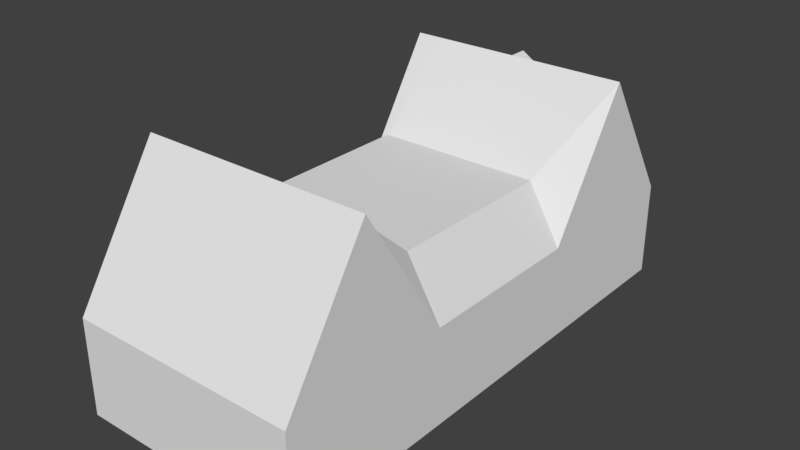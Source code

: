 # Source: RotMalsch_3_Endstand.blend  (saved by Blender 2.79.7; exported with 4.5.12 LTS)
import bpy
from mathutils import Matrix  # noqa: F401  (used for matrix-valued properties, if any)

bpy.ops.wm.read_factory_settings(use_empty=True)
scene = bpy.context.scene
scene.name = 'Scene'

# ---- collections
col_collection_1 = bpy.data.collections.new('Collection 1'); scene.collection.children.link(col_collection_1)

# ---- materials (node trees are filled in below, after node groups)
mat_material = bpy.data.materials.new('Material')
mat_material.alpha_threshold = 0.0
mat_material.use_transparent_shadow = False
mat_material.roughness = 0.5
mat_material.line_color = (0.0, 0.0, 0.0, 1.0)

# ---- material node trees

# ---- world
world_world = bpy.data.worlds.new('World'); scene.world = world_world
world_world.color = (0.05088, 0.05088, 0.05088)
world_world.use_sun_shadow = False
world_world.sun_shadow_jitter_overblur = 0.0

# ---- meshes
me_cube = bpy.data.meshes.new('Cube')
me_cube.from_pydata([(6.0, 13.5, -2.5), (6.0, -13.5, -2.5), (-6.0, -13.5, -2.5), (-6.0, 13.5, -2.5), (6.0, 13.5, 2.5), (6.0, -13.5, 2.5), (-6.0, -13.5, 2.5), (-6.0, 13.5, 2.5), (6.0, 4.5, -2.5), (6.0, -4.5, -2.5), (-6.0, -4.5, -2.5), (-6.0, 4.5, -2.5), (6.0, 4.5, 2.5), (6.0, -4.5, 2.5), (-6.0, -4.5, 2.5), (-6.0, 4.5, 2.5), (-6.0, 9.0, -2.5), (-6.0, 9.0, 9.5), (6.0, 9.0, -2.5), (6.0, 9.0, 9.5), (6.0, -9.0, -2.5), (6.0, -9.0, 9.5), (-6.0, -9.0, -2.5), (-6.0, -9.0, 9.5), (-4.475, 13.5, -2.5), (-4.475, -13.5, -2.5), (-4.475, 13.5, 2.5), (-4.475, -13.5, 2.5), (-4.475, 4.5, 5.5), (-4.475, -4.5, 5.5), (-4.475, 9.0, 9.5), (-4.475, -9.0, 9.5), (4.248, 4.5, 5.5), (4.248, -4.5, 5.5), (4.248, 9.0, 9.5), (4.248, -9.0, 9.5), (4.248, 13.5, -2.5), (4.248, -13.5, -2.5), (4.248, 13.5, 2.5), (4.248, -13.5, 2.5), (2.503, 13.5, -2.5), (0.7586, 13.5, -2.5), (-0.9861, 13.5, -2.5), (-2.731, 13.5, -2.5), (2.503, -13.5, -2.5), (0.7586, -13.5, -2.5), (-0.9861, -13.5, -2.5), (-2.731, -13.5, -2.5), (2.503, 13.5, 2.5), (0.7586, 13.5, 2.5), (-0.9861, 13.5, 2.5), (-2.731, 13.5, 2.5), (2.503, -13.5, 2.5), (0.7585, -13.5, 2.5), (-0.9861, -13.5, 2.5), (-2.731, -13.5, 2.5), (-2.731, 4.5, 5.5), (-0.9861, 4.5, 5.5), (0.7586, 4.5, 5.5), (2.503, 4.5, 5.5), (-2.731, -4.5, 5.5), (-0.9861, -4.5, 5.5), (0.7586, -4.5, 5.5), (2.503, -4.5, 5.5), (-2.731, 9.0, 9.5), (-0.9861, 9.0, 9.5), (0.7586, 9.0, 9.5), (2.503, 9.0, 9.5), (-2.731, -9.0, 9.5), (-0.9861, -9.0, 9.5), (0.7585, -9.0, 9.5), (2.503, -9.0, 9.5), (-6.0, -6.75, -2.5), (-6.0, -6.75, 6.0), (6.0, -6.75, -2.5), (6.0, -6.75, 6.0), (-4.475, -6.75, 7.5), (4.248, -6.75, 7.5), (2.503, -6.75, 7.5), (0.7585, -6.75, 8.0), (-0.9861, -6.75, 8.0), (-2.731, -6.75, 7.5), (-6.0, 9.75, -2.5), (-6.0, 10.5, -2.5), (-6.0, 11.25, -2.5), (-6.0, 12.0, -2.5), (-6.0, 12.75, -2.5), (-6.0, 9.75, 8.333), (-6.0, 10.5, 7.167), (-6.0, 11.25, 6.0), (-6.0, 12.0, 4.833), (-6.0, 12.75, 3.667), (6.0, 12.75, -2.5), (6.0, 12.0, -2.5), (6.0, 11.25, -2.5), (6.0, 10.5, -2.5), (6.0, 9.75, -2.5), (6.0, 12.75, 3.667), (6.0, 12.0, 4.833), (6.0, 11.25, 6.0), (6.0, 10.5, 7.167), (6.0, 9.75, 8.333), (-4.475, 12.75, 3.667), (-4.475, 12.0, 4.833), (-4.475, 11.25, 6.0), (-4.475, 10.5, 7.167), (-4.475, 9.75, 8.333), (4.248, 12.75, 3.667), (4.248, 12.0, 4.833), (4.248, 11.25, 6.0), (4.248, 10.5, 7.167), (4.248, 9.75, 8.333), (2.503, 10.5, 7.167), (2.503, 9.75, 8.333), (0.7586, 12.0, 4.833), (0.7586, 11.25, 6.0), (0.7586, 10.5, 7.167), (-0.9861, 12.0, 4.833), (-0.9861, 11.25, 6.0), (-0.9861, 10.5, 7.167), (-0.9861, 9.75, 8.333), (-2.731, 10.5, 7.167), (-2.731, 9.75, 8.333), (-0.1138, 13.5, -2.5), (-0.1138, -13.5, -2.5), (-0.1138, 13.5, 2.5), (-0.1138, -13.5, 2.5), (-0.1138, 4.5, 5.5), (-0.1138, -4.5, 5.5), (-0.1138, -9.0, 9.5), (-0.1138, -6.75, 8.0), (-0.1138, 12.75, 3.667), (-0.1138, 12.0, 4.833), (-0.1138, 11.25, 6.0), (-0.1138, 10.5, 7.167), (-0.1138, 9.75, 8.333), (1.631, 13.5, -2.5), (1.631, -13.5, -2.5), (1.631, 13.5, 2.5), (1.631, -13.5, 2.5), (1.631, 4.5, 5.5), (1.631, -4.5, 5.5), (1.631, 9.0, 9.5), (1.631, -9.0, 9.5), (1.631, -6.75, 7.75), (1.631, 12.0, 4.833), (1.631, 11.25, 6.0), (1.631, 9.75, 8.333), (-1.858, 13.5, -2.5), (-1.858, -13.5, -2.5), (-1.858, 13.5, 2.5), (-1.858, -13.5, 2.5), (-1.858, 4.5, 5.5), (-1.858, -4.5, 5.5), (-1.858, 9.0, 9.5), (-1.858, -9.0, 9.5), (-1.858, -6.75, 7.75), (-1.858, 12.75, 3.667), (-1.858, 12.0, 4.833), (-1.858, 11.25, 6.0), (-1.858, 9.75, 8.333), (2.503, 12.75, 3.667), (2.503, 12.0, 4.833), (0.7586, 9.75, 8.333), (-0.1138, 9.0, 9.5), (1.631, 12.75, 3.667), (1.631, 10.5, 7.167), (-1.858, 10.5, 7.167), (2.503, 11.25, 6.0), (-0.9861, 12.75, 3.667), (-2.731, 12.75, 3.667), (-2.731, 12.0, 4.833), (-2.731, 11.25, 6.0), (0.7586, 12.75, 3.667), (2.503, 13.75, 3.667), (2.503, 13.0, 4.833), (2.503, 12.25, 6.0), (0.7586, 13.75, 3.667), (0.7586, 10.75, 8.333), (-0.9861, 13.75, 3.667), (-2.731, 13.75, 3.667), (-2.731, 13.0, 4.833), (-2.731, 12.25, 6.0), (-0.9861, 10.75, 8.333), (-0.1138, 10.0, 9.5), (-0.1138, 13.75, 3.667), (1.631, 13.75, 3.667), (1.631, 11.5, 7.167), (-1.858, 13.75, 3.667), (-1.858, 11.5, 7.167)], [], [(31, 23, 6, 27), (20, 21, 5, 1), (25, 27, 6, 2), (86, 91, 7, 3), (26, 24, 3, 7), (72, 73, 14, 10), (10, 14, 15, 11), (18, 19, 12, 8), (8, 12, 13, 9), (30, 17, 15, 28), (28, 15, 14, 29), (106, 87, 17, 30), (96, 101, 19, 18), (11, 15, 17, 16), (2, 6, 23, 22), (74, 75, 21, 20), (76, 73, 23, 31), (81, 76, 31, 68), (122, 106, 30, 64), (56, 28, 29, 60), (64, 30, 28, 56), (51, 43, 24, 26), (47, 55, 27, 25), (68, 31, 27, 55), (21, 35, 39, 5), (1, 5, 39, 37), (4, 0, 36, 38), (19, 34, 32, 12), (12, 32, 33, 13), (101, 111, 34, 19), (75, 77, 35, 21), (35, 71, 52, 39), (143, 70, 53, 139), (129, 69, 54, 126), (155, 68, 55, 151), (37, 39, 52, 44), (137, 139, 53, 45), (124, 126, 54, 46), (149, 151, 55, 47), (38, 36, 40, 48), (138, 136, 41, 49), (125, 123, 42, 50), (150, 148, 43, 51), (34, 67, 59, 32), (142, 66, 58, 140), (164, 65, 57, 127), (154, 64, 56, 152), (32, 59, 63, 33), (140, 58, 62, 141), (127, 57, 61, 128), (152, 56, 60, 153), (111, 113, 67, 34), (147, 163, 66, 142), (135, 120, 65, 164), (160, 122, 64, 154), (77, 78, 71, 35), (144, 79, 70, 143), (130, 80, 69, 129), (156, 81, 68, 155), (153, 60, 81, 156), (128, 61, 80, 130), (141, 62, 79, 144), (33, 63, 78, 77), (13, 33, 77, 75), (60, 29, 76, 81), (29, 14, 73, 76), (9, 13, 75, 74), (22, 23, 73, 72), (150, 51, 170, 157), (157, 170, 171, 158), (158, 171, 172, 159), (159, 172, 121, 167), (167, 121, 122, 160), (125, 50, 169, 131), (131, 169, 117, 132), (132, 117, 118, 133), (133, 118, 119, 134), (134, 119, 120, 135), (138, 49, 173, 165), (165, 173, 114, 145), (145, 114, 115, 146), (146, 115, 116, 166), (166, 116, 163, 147), (38, 48, 161, 107), (107, 161, 162, 108), (108, 162, 168, 109), (109, 168, 112, 110), (110, 112, 113, 111), (4, 38, 107, 97), (97, 107, 108, 98), (98, 108, 109, 99), (99, 109, 110, 100), (100, 110, 111, 101), (51, 26, 102, 170), (170, 102, 103, 171), (171, 103, 104, 172), (172, 104, 105, 121), (121, 105, 106, 122), (0, 4, 97, 92), (92, 97, 98, 93), (93, 98, 99, 94), (94, 99, 100, 95), (95, 100, 101, 96), (26, 7, 91, 102), (102, 91, 90, 103), (103, 90, 89, 104), (104, 89, 88, 105), (105, 88, 87, 106), (16, 17, 87, 82), (82, 87, 88, 83), (83, 88, 89, 84), (84, 89, 90, 85), (85, 90, 91, 86), (116, 134, 135, 163), (115, 133, 134, 116), (114, 132, 133, 115), (173, 131, 132, 114), (49, 125, 131, 173), (62, 128, 130, 79), (79, 130, 129, 70), (163, 135, 164, 66), (58, 127, 128, 62), (66, 164, 127, 58), (49, 41, 123, 125), (45, 53, 126, 124), (70, 129, 126, 53), (112, 166, 147, 113), (168, 146, 166, 112), (162, 145, 146, 168), (161, 165, 145, 162), (48, 138, 165, 161), (63, 141, 144, 78), (78, 144, 143, 71), (113, 147, 142, 67), (59, 140, 141, 63), (67, 142, 140, 59), (48, 40, 136, 138), (44, 52, 139, 137), (71, 143, 139, 52), (119, 167, 160, 120), (118, 159, 167, 119), (117, 158, 159, 118), (169, 157, 158, 117), (50, 150, 157, 169), (61, 153, 156, 80), (80, 156, 155, 69), (120, 160, 154, 65), (57, 152, 153, 61), (65, 154, 152, 57), (50, 42, 148, 150), (46, 54, 151, 149), (69, 155, 151, 54), (162, 175, 176, 168), (164, 184, 183, 120), (170, 171, 181, 180), (173, 177, 186, 165), (171, 172, 182, 181), (170, 180, 188, 157), (169, 157, 188, 179), (166, 187, 178, 163), (173, 131, 185, 177), (167, 120, 183, 189), (161, 165, 186, 174), (166, 168, 176, 187), (169, 179, 185, 131), (161, 174, 175, 162), (167, 189, 182, 172), (164, 163, 178, 184), (175, 174, 186, 177, 185, 179, 188, 180, 181, 182, 189, 183, 184, 178, 187, 176)])
_uv = me_cube.uv_layers.new(name='UVMap')
_uv.uv.foreach_set('vector', [0.7691, 0.2699, 0.7371, 0.2699, 0.7371, 0.0334, 0.7691, 0.0334, 0.1626, 0.5816, 0.1684, 0.9868, 0.02244, 0.7393, 0.01694, 0.5823, 0.1236, 0.03322, 0.1236, 0.2384, 0.0452, 0.2384, 0.0452, 0.03322, 0.04843, 0.5827, 0.05024, 0.7872, 0.02667, 0.7475, 0.0239, 0.5827, 0.58, 0.2409, 0.58, 0.03081, 0.6578, 0.03081, 0.6578, 0.2409, 0.7007, 0.5861, 0.7007, 0.8747, 0.6256, 0.7558, 0.6256, 0.5861, 0.6232, 0.5812, 0.6183, 0.7353, 0.3049, 0.7379, 0.3036, 0.5822, 0.777, 0.5796, 0.7726, 0.9961, 0.627, 0.7402, 0.6255, 0.5816, 0.6255, 0.5816, 0.627, 0.7402, 0.3003, 0.7403, 0.2981, 0.5816, 0.8861, 0.2331, 0.8461, 0.2331, 0.836, 0.07546, 0.8861, 0.1417, 0.3055, 0.8162, 0.3066, 0.7427, 0.6253, 0.745, 0.6254, 0.8196, 0.9593, 0.2292, 0.9913, 0.2292, 0.9913, 0.2685, 0.9593, 0.2685, 0.8021, 0.5798, 0.7977, 0.955, 0.7726, 0.9961, 0.777, 0.5796, 0.2665, 0.5817, 0.2853, 0.7552, 0.1681, 0.9852, 0.1711, 0.5831, 0.9257, 0.5861, 0.9257, 0.7558, 0.7708, 0.9936, 0.7757, 0.5861, 0.2304, 0.5816, 0.2265, 0.8703, 0.1684, 0.9868, 0.1626, 0.5816, 0.7856, 0.1873, 0.8292, 0.1543, 0.8244, 0.2331, 0.7844, 0.233, 0.84, 0.08114, 0.8399, 0.03447, 0.9406, 0.03388, 0.9408, 0.08055, 0.9225, 0.2292, 0.9593, 0.2292, 0.9593, 0.2685, 0.9225, 0.2685, 0.991, 0.2243, 0.991, 0.2717, 0.737, 0.2717, 0.737, 0.2243, 0.7879, 0.2245, 0.7365, 0.2243, 0.7378, 0.03596, 0.7892, 0.03611, 0.491, 0.2409, 0.491, 0.03081, 0.58, 0.03081, 0.58, 0.2409, 0.2132, 0.03322, 0.2132, 0.2384, 0.1236, 0.2384, 0.1236, 0.03322, 0.8057, 0.2699, 0.7691, 0.2699, 0.7691, 0.0334, 0.8057, 0.0334, 0.9888, 0.2699, 0.9521, 0.2699, 0.9521, 0.0334, 0.9888, 0.0334, 0.662, 0.03322, 0.662, 0.2384, 0.5719, 0.2384, 0.5719, 0.03322, 0.04562, 0.2409, 0.04562, 0.03081, 0.135, 0.03081, 0.135, 0.2409, 0.9003, 0.1367, 0.7496, 0.1367, 0.7496, 0.0701, 0.9294, 0.02182, 0.6255, 0.7405, 0.6252, 0.819, 0.3087, 0.8167, 0.3084, 0.741, 0.7388, 0.2292, 0.7757, 0.2292, 0.7757, 0.2685, 0.7388, 0.2685, 0.7552, 0.09744, 0.8939, 0.1194, 0.8939, 0.1496, 0.7674, 0.1496, 0.9521, 0.2699, 0.9155, 0.2699, 0.9155, 0.0334, 0.9521, 0.0334, 0.8972, 0.2699, 0.8789, 0.2699, 0.8789, 0.0334, 0.8972, 0.0334, 0.8606, 0.2699, 0.8423, 0.2699, 0.8423, 0.0334, 0.8606, 0.0334, 0.824, 0.2699, 0.8057, 0.2699, 0.8057, 0.0334, 0.824, 0.0334, 0.5719, 0.03322, 0.5719, 0.2384, 0.4822, 0.2384, 0.4822, 0.03322, 0.4374, 0.03322, 0.4374, 0.2384, 0.3926, 0.2384, 0.3926, 0.03322, 0.3477, 0.03322, 0.3477, 0.2384, 0.3029, 0.2384, 0.3029, 0.03322, 0.2581, 0.03322, 0.2581, 0.2384, 0.2132, 0.2384, 0.2132, 0.03322, 0.135, 0.2409, 0.135, 0.03081, 0.224, 0.03081, 0.224, 0.2409, 0.2685, 0.2409, 0.2685, 0.03081, 0.313, 0.03081, 0.313, 0.2409, 0.3575, 0.2409, 0.3575, 0.03081, 0.402, 0.03081, 0.402, 0.2409, 0.4465, 0.2409, 0.4465, 0.03081, 0.491, 0.03081, 0.491, 0.2409, 0.996, 0.2243, 0.9447, 0.2245, 0.9434, 0.03611, 0.9947, 0.03596, 0.9183, 0.2472, 0.892, 0.2699, 0.892, 0.03626, 0.9177, 0.03618, 0.8663, 0.2699, 0.8406, 0.2699, 0.8406, 0.03626, 0.8663, 0.03626, 0.8143, 0.2472, 0.7879, 0.2245, 0.7892, 0.03611, 0.8149, 0.03618, 0.991, 0.03462, 0.991, 0.08203, 0.737, 0.08203, 0.737, 0.03462, 0.991, 0.1057, 0.991, 0.1294, 0.737, 0.1294, 0.737, 0.1057, 0.991, 0.1531, 0.991, 0.1769, 0.737, 0.1769, 0.737, 0.1531, 0.991, 0.2006, 0.991, 0.2243, 0.737, 0.2243, 0.737, 0.2006, 0.7757, 0.2292, 0.8124, 0.2292, 0.8124, 0.2685, 0.7757, 0.2685, 0.8308, 0.2292, 0.8491, 0.2292, 0.8491, 0.2685, 0.8308, 0.2685, 0.8675, 0.2292, 0.8858, 0.2292, 0.8858, 0.2685, 0.8675, 0.2685, 0.9042, 0.2292, 0.9225, 0.2292, 0.9225, 0.2685, 0.9042, 0.2685, 0.8399, 0.269, 0.84, 0.2223, 0.9408, 0.2229, 0.9406, 0.2696, 0.8522, 0.1987, 0.8644, 0.1751, 0.9894, 0.1751, 0.9651, 0.199, 0.8644, 0.1517, 0.8644, 0.1284, 0.9894, 0.1284, 0.9894, 0.1517, 0.8522, 0.1048, 0.84, 0.08114, 0.9408, 0.08055, 0.9651, 0.1045, 0.7394, 0.1051, 0.7393, 0.08173, 0.84, 0.08114, 0.8522, 0.1048, 0.7394, 0.1517, 0.7394, 0.1284, 0.8644, 0.1284, 0.8644, 0.1517, 0.7394, 0.1984, 0.7394, 0.1751, 0.8644, 0.1751, 0.8522, 0.1987, 0.7391, 0.2684, 0.7393, 0.2218, 0.84, 0.2223, 0.8399, 0.269, 0.7429, 0.04523, 0.8939, 0.08911, 0.8939, 0.1194, 0.7552, 0.09744, 0.7393, 0.08173, 0.7391, 0.03506, 0.8399, 0.03447, 0.84, 0.08114, 0.7844, 0.1416, 0.836, 0.07546, 0.8292, 0.1543, 0.7856, 0.1873, 0.2981, 0.5816, 0.3003, 0.7403, 0.2265, 0.8703, 0.2304, 0.5816, 0.7757, 0.5861, 0.7708, 0.9936, 0.7007, 0.8747, 0.7007, 0.5861, 0.9042, 0.03277, 0.9225, 0.03277, 0.9225, 0.07206, 0.9042, 0.07206, 0.9042, 0.07206, 0.9225, 0.07206, 0.9225, 0.1114, 0.9042, 0.1114, 0.9042, 0.1114, 0.9225, 0.1114, 0.9225, 0.1506, 0.9042, 0.1506, 0.9042, 0.1506, 0.9225, 0.1506, 0.9225, 0.1899, 0.9042, 0.1899, 0.9042, 0.1899, 0.9225, 0.1899, 0.9225, 0.2292, 0.9042, 0.2292, 0.8675, 0.03277, 0.8858, 0.03277, 0.8858, 0.07206, 0.8675, 0.07206, 0.8675, 0.07206, 0.8858, 0.07206, 0.8858, 0.1114, 0.8675, 0.1114, 0.8675, 0.1114, 0.8858, 0.1114, 0.8858, 0.1506, 0.8675, 0.1506, 0.8675, 0.1506, 0.8858, 0.1506, 0.8858, 0.1899, 0.8675, 0.1899, 0.8675, 0.1899, 0.8858, 0.1899, 0.8858, 0.2292, 0.8675, 0.2292, 0.8308, 0.03277, 0.8491, 0.03277, 0.8491, 0.07206, 0.8308, 0.07206, 0.8308, 0.07206, 0.8491, 0.07206, 0.8491, 0.1114, 0.8308, 0.1114, 0.8308, 0.1114, 0.8491, 0.1114, 0.8491, 0.1506, 0.8308, 0.1506, 0.8308, 0.1506, 0.8491, 0.1506, 0.8491, 0.1899, 0.8308, 0.1899, 0.8308, 0.1899, 0.8491, 0.1899, 0.8491, 0.2292, 0.8308, 0.2292, 0.7757, 0.03277, 0.8124, 0.03277, 0.8124, 0.07206, 0.7757, 0.07206, 0.7757, 0.07206, 0.8124, 0.07206, 0.8124, 0.1114, 0.7757, 0.1114, 0.7757, 0.1114, 0.8124, 0.1114, 0.8124, 0.1506, 0.7757, 0.1506, 0.7757, 0.1506, 0.8124, 0.1506, 0.8124, 0.1899, 0.7757, 0.1899, 0.7757, 0.1899, 0.8124, 0.1899, 0.8124, 0.2292, 0.7757, 0.2292, 0.7388, 0.03277, 0.7757, 0.03277, 0.7757, 0.07206, 0.7388, 0.07206, 0.7388, 0.07206, 0.7757, 0.07206, 0.7757, 0.1114, 0.7388, 0.1114, 0.7388, 0.1114, 0.7757, 0.1114, 0.7757, 0.1506, 0.7388, 0.1506, 0.7388, 0.1506, 0.7757, 0.1506, 0.7757, 0.1899, 0.7388, 0.1899, 0.7388, 0.1899, 0.7757, 0.1899, 0.7757, 0.2292, 0.7388, 0.2292, 0.9225, 0.03277, 0.9593, 0.03277, 0.9593, 0.07206, 0.9225, 0.07206, 0.9225, 0.07206, 0.9593, 0.07206, 0.9593, 0.1114, 0.9225, 0.1114, 0.9225, 0.1114, 0.9593, 0.1114, 0.9593, 0.1506, 0.9225, 0.1506, 0.9225, 0.1506, 0.9593, 0.1506, 0.9593, 0.1899, 0.9225, 0.1899, 0.9225, 0.1899, 0.9593, 0.1899, 0.9593, 0.2292, 0.9225, 0.2292, 0.9281, 0.5807, 0.9235, 0.7495, 0.8983, 0.7906, 0.9029, 0.5805, 0.9029, 0.5805, 0.8983, 0.7906, 0.8732, 0.8317, 0.8777, 0.5804, 0.8777, 0.5804, 0.8732, 0.8317, 0.848, 0.8728, 0.8525, 0.5802, 0.8525, 0.5802, 0.848, 0.8728, 0.8229, 0.9139, 0.8273, 0.58, 0.8273, 0.58, 0.8229, 0.9139, 0.7977, 0.955, 0.8021, 0.5798, 0.9593, 0.03277, 0.9913, 0.03277, 0.9913, 0.07206, 0.9593, 0.07206, 0.9593, 0.07206, 0.9913, 0.07206, 0.9913, 0.1114, 0.9593, 0.1114, 0.9593, 0.1114, 0.9913, 0.1114, 0.9913, 0.1506, 0.9593, 0.1506, 0.9593, 0.1506, 0.9913, 0.1506, 0.9913, 0.1899, 0.9593, 0.1899, 0.9593, 0.1899, 0.9913, 0.1899, 0.9913, 0.2292, 0.9593, 0.2292, 0.1711, 0.5831, 0.1681, 0.9852, 0.1445, 0.9456, 0.1466, 0.5831, 0.1466, 0.5831, 0.1445, 0.9456, 0.121, 0.906, 0.122, 0.583, 0.122, 0.583, 0.121, 0.906, 0.09739, 0.8664, 0.0975, 0.5829, 0.0975, 0.5829, 0.09739, 0.8664, 0.07382, 0.8268, 0.07297, 0.5828, 0.07297, 0.5828, 0.07382, 0.8268, 0.05024, 0.7872, 0.04843, 0.5827, 0.8491, 0.1899, 0.8675, 0.1899, 0.8675, 0.2292, 0.8491, 0.2292, 0.8491, 0.1506, 0.8675, 0.1506, 0.8675, 0.1899, 0.8491, 0.1899, 0.8491, 0.1114, 0.8675, 0.1114, 0.8675, 0.1506, 0.8491, 0.1506, 0.8491, 0.07206, 0.8675, 0.07206, 0.8675, 0.1114, 0.8491, 0.1114, 0.8491, 0.03277, 0.8675, 0.03277, 0.8675, 0.07206, 0.8491, 0.07206, 0.7394, 0.1751, 0.7394, 0.1517, 0.8644, 0.1517, 0.8644, 0.1751, 0.8644, 0.1751, 0.8644, 0.1517, 0.9894, 0.1517, 0.9894, 0.1751, 0.8491, 0.2292, 0.8675, 0.2292, 0.8675, 0.2685, 0.8491, 0.2685, 0.991, 0.1294, 0.991, 0.1531, 0.737, 0.1531, 0.737, 0.1294, 0.892, 0.2699, 0.8663, 0.2699, 0.8663, 0.03626, 0.892, 0.03626, 0.313, 0.2409, 0.313, 0.03081, 0.3575, 0.03081, 0.3575, 0.2409, 0.3926, 0.03322, 0.3926, 0.2384, 0.3477, 0.2384, 0.3477, 0.03322, 0.8789, 0.2699, 0.8606, 0.2699, 0.8606, 0.0334, 0.8789, 0.0334, 0.8124, 0.1899, 0.8308, 0.1899, 0.8308, 0.2292, 0.8124, 0.2292, 0.8124, 0.1506, 0.8308, 0.1506, 0.8308, 0.1899, 0.8124, 0.1899, 0.8124, 0.1114, 0.8308, 0.1114, 0.8308, 0.1506, 0.8124, 0.1506, 0.8124, 0.07206, 0.8308, 0.07206, 0.8308, 0.1114, 0.8124, 0.1114, 0.8124, 0.03277, 0.8308, 0.03277, 0.8308, 0.07206, 0.8124, 0.07206, 0.7393, 0.2218, 0.7394, 0.1984, 0.8522, 0.1987, 0.84, 0.2223, 0.84, 0.2223, 0.8522, 0.1987, 0.9651, 0.199, 0.9408, 0.2229, 0.8124, 0.2292, 0.8308, 0.2292, 0.8308, 0.2685, 0.8124, 0.2685, 0.991, 0.08203, 0.991, 0.1057, 0.737, 0.1057, 0.737, 0.08203, 0.9447, 0.2245, 0.9183, 0.2472, 0.9177, 0.03618, 0.9434, 0.03611, 0.224, 0.2409, 0.224, 0.03081, 0.2685, 0.03081, 0.2685, 0.2409, 0.4822, 0.03322, 0.4822, 0.2384, 0.4374, 0.2384, 0.4374, 0.03322, 0.9155, 0.2699, 0.8972, 0.2699, 0.8972, 0.0334, 0.9155, 0.0334, 0.8858, 0.1899, 0.9042, 0.1899, 0.9042, 0.2292, 0.8858, 0.2292, 0.8858, 0.1506, 0.9042, 0.1506, 0.9042, 0.1899, 0.8858, 0.1899, 0.8858, 0.1114, 0.9042, 0.1114, 0.9042, 0.1506, 0.8858, 0.1506, 0.8858, 0.07206, 0.9042, 0.07206, 0.9042, 0.1114, 0.8858, 0.1114, 0.8858, 0.03277, 0.9042, 0.03277, 0.9042, 0.07206, 0.8858, 0.07206, 0.7394, 0.1284, 0.7394, 0.1051, 0.8522, 0.1048, 0.8644, 0.1284, 0.8644, 0.1284, 0.8522, 0.1048, 0.9651, 0.1045, 0.9894, 0.1284, 0.8858, 0.2292, 0.9042, 0.2292, 0.9042, 0.2685, 0.8858, 0.2685, 0.991, 0.1769, 0.991, 0.2006, 0.737, 0.2006, 0.737, 0.1769, 0.8406, 0.2699, 0.8143, 0.2472, 0.8149, 0.03618, 0.8406, 0.03626, 0.402, 0.2409, 0.402, 0.03081, 0.4465, 0.03081, 0.4465, 0.2409, 0.3029, 0.03322, 0.3029, 0.2384, 0.2581, 0.2384, 0.2581, 0.03322, 0.8423, 0.2699, 0.824, 0.2699, 0.824, 0.0334, 0.8423, 0.0334, 0.8406, 0.06368, 0.8, 0.06368, 0.8304, 0.08347, 0.871, 0.08347, 0.9624, 0.1456, 0.9218, 0.1456, 0.8913, 0.1664, 0.9319, 0.1664, 0.8102, 0.2474, 0.8406, 0.2276, 0.8, 0.2276, 0.7696, 0.2474, 0.4596, 0.2759, 0.4596, 0.2765, 0.4608, 0.2765, 0.4608, 0.2759, 0.8406, 0.2276, 0.871, 0.2078, 0.8305, 0.2078, 0.8, 0.2276, 0.4548, 0.2759, 0.4548, 0.2765, 0.456, 0.2765, 0.456, 0.2759, 0.4572, 0.2759, 0.456, 0.2759, 0.456, 0.2765, 0.4572, 0.2765, 0.9015, 0.1042, 0.8609, 0.1042, 0.8913, 0.1249, 0.9319, 0.1249, 0.4596, 0.2759, 0.4584, 0.2759, 0.4584, 0.2765, 0.4596, 0.2765, 0.9015, 0.1871, 0.9319, 0.1664, 0.8913, 0.1664, 0.8609, 0.1871, 0.462, 0.2759, 0.4608, 0.2759, 0.4608, 0.2765, 0.462, 0.2765, 0.9015, 0.1042, 0.871, 0.08347, 0.8304, 0.08347, 0.8609, 0.1042, 0.4572, 0.2759, 0.4572, 0.2765, 0.4584, 0.2765, 0.4584, 0.2759, 0.8102, 0.04389, 0.7696, 0.04389, 0.8, 0.06368, 0.8406, 0.06368, 0.9015, 0.1871, 0.8609, 0.1871, 0.8305, 0.2078, 0.871, 0.2078, 0.9624, 0.1456, 0.9319, 0.1249, 0.8913, 0.1249, 0.9218, 0.1456, 0.2027, 0.3333, 0.2049, 0.2743, 0.2497, 0.2737, 0.2981, 0.2737, 0.3502, 0.2746, 0.3969, 0.2747, 0.4456, 0.2753, 0.4928, 0.2752, 0.4913, 0.343, 0.4977, 0.3927, 0.4489, 0.4573, 0.3911, 0.5085, 0.34, 0.5563, 0.2879, 0.5075, 0.2345, 0.4551, 0.2042, 0.3887])
me_cube.materials.append(mat_material)
me_cube.use_remesh_preserve_volume = False
me_cube.use_remesh_preserve_attributes = False
me_cube.use_mirror_vertex_groups = False
me_cube.update()

# ---- objects
ob_1_1500_geb = bpy.data.objects.new('1_1500_Geb', me_cube)

# ---- transforms, parenting, visibility, modifiers, constraints
ob_1_1500_geb.location = (0.0, 0.0, 2.5)
ob_1_1500_geb.lock_rotations_4d = False
ob_1_1500_geb.empty_display_type = 'ARROWS'
ob_1_1500_geb.lineart.crease_threshold = 0.0

# ---- collection membership
col_collection_1.objects.link(ob_1_1500_geb)

# ---- scene / render settings (as saved in the file)
scene.frame_start = 1; scene.frame_end = 250; scene.frame_set(1)
scene.render.engine = 'BLENDER_EEVEE_NEXT'
scene.render.resolution_percentage = 50
scene.render.dither_intensity = 0.0
scene.cycles.use_denoising = False
scene.cycles.samples = 128
scene.cycles.sampling_pattern = 'TABULATED_SOBOL'
scene.cycles.use_adaptive_sampling = False
scene.cycles.use_light_tree = False
scene.view_settings.view_transform = 'Standard'
bpy.context.view_layer.update()

# ---- added for rendering (the .blend has no active camera and no usable light): camera, sun
cam_auto = bpy.data.cameras.new('AutoCamera')
cam_auto.lens = 50.0
cam_auto.sensor_width = 36.0
cam_auto.clip_end = 1000.0
ob_auto_camera = bpy.data.objects.new('AutoCamera', cam_auto)
scene.collection.objects.link(ob_auto_camera)
ob_auto_camera.location = (29.7019, -35.5173, 29.7615)
ob_auto_camera.rotation_euler = (1.09748, -7.21219e-08, 0.694738)
scene.camera = ob_auto_camera
light_auto_sun = bpy.data.lights.new('AutoSun', 'SUN')
light_auto_sun.energy = 3.0
light_auto_sun.angle = 0.0523599
ob_auto_sun = bpy.data.objects.new('AutoSun', light_auto_sun)
scene.collection.objects.link(ob_auto_sun)
ob_auto_sun.rotation_euler = (0.872665, 0.174533, 0.523599)
bpy.context.view_layer.update()
